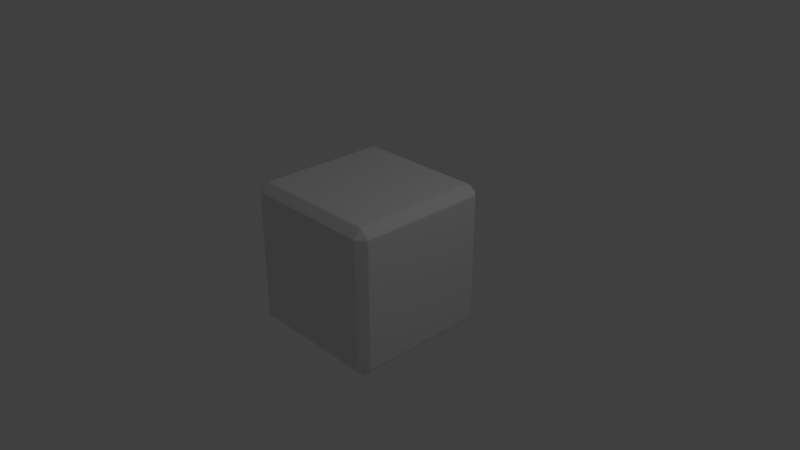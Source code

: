 # Source: TruncatedCube.blend  (saved by Blender 2.78.0; exported with 4.5.12 LTS)
import bpy
from mathutils import Matrix  # noqa: F401  (used for matrix-valued properties, if any)

bpy.ops.wm.read_factory_settings(use_empty=True)
scene = bpy.context.scene
scene.name = 'Scene'

# ---- collections
col_collection_1 = bpy.data.collections.new('Collection 1'); scene.collection.children.link(col_collection_1)

# ---- materials (node trees are filled in below, after node groups)
mat_material = bpy.data.materials.new('Material')
mat_material.alpha_threshold = 0.0
mat_material.use_transparent_shadow = False
mat_material.roughness = 0.5
mat_material.line_color = (0.0, 0.0, 0.0, 1.0)

# ---- material node trees

# ---- world
world_world = bpy.data.worlds.new('World'); scene.world = world_world
world_world.color = (0.05088, 0.05088, 0.05088)
world_world.use_sun_shadow = False
world_world.sun_shadow_jitter_overblur = 0.0
world_world.cycles.sampling_method = 'MANUAL'

# ---- cameras
cam_camera = bpy.data.cameras.new('Camera')
cam_camera.clip_end = 100.0
cam_camera.lens = 35.0
cam_camera.sensor_width = 32.0
cam_camera.sensor_height = 18.0
cam_camera.ortho_scale = 7.314
cam_camera.dof.focus_distance = 0.0
cam_camera.dof.aperture_fstop = 128.0

# ---- lights
light_lamp = bpy.data.lights.new('Lamp', 'POINT')
light_lamp.transmission_factor = 0.0
light_lamp.cutoff_distance = 30.0
light_lamp.energy = 100.0
light_lamp.shadow_buffer_clip_start = 1.001
light_lamp.shadow_soft_size = 0.1
light_lamp.shadow_maximum_resolution = 0.006
light_lamp.use_absolute_resolution = True

# ---- meshes
me_cube = bpy.data.meshes.new('Cube')
me_cube.from_pydata([(1.0, 1.0, -1.0), (1.0, -1.0, -1.0), (-1.0, -1.0, -1.0), (-1.0, 1.0, -1.0), (1.0, 1.0, 1.0), (1.0, -1.0, 1.0), (-1.0, -1.0, 1.0), (-1.0, 1.0, 1.0)], [], [(0, 3, 2, 1), (1, 2, 6, 5), (5, 4, 0, 1), (4, 5, 6, 7), (3, 7, 6, 2), (4, 7, 3, 0)])
me_cube.polygons.foreach_set('use_smooth', [True] * 6)
me_cube.materials.append(mat_material)
me_cube.use_remesh_preserve_volume = False
me_cube.use_remesh_preserve_attributes = False
me_cube.use_mirror_vertex_groups = False
me_cube.update()

# ---- objects
ob_truncatedcube = bpy.data.objects.new('TruncatedCube', me_cube)
ob_lamp = bpy.data.objects.new('Lamp', light_lamp)
ob_camera = bpy.data.objects.new('Camera', cam_camera)

# ---- transforms, parenting, visibility, modifiers, constraints
ob_truncatedcube.location = (0.0, 0.0, 0.0)
ob_truncatedcube.lock_rotations_4d = False
ob_truncatedcube.empty_display_type = 'ARROWS'
ob_truncatedcube.lineart.crease_threshold = 0.0
_m = ob_truncatedcube.modifiers.new('Bevel', 'BEVEL')
_m.width = 0.12
_m.width_pct = 0.12
_m.limit_method = 'NONE'
_m.spread = 0.0
_m = ob_truncatedcube.modifiers.new('Bevel.001', 'BEVEL')
_m.width = 0.01
_m.width_pct = 0.01
_m.limit_method = 'NONE'
_m.spread = 0.0
_m = ob_truncatedcube.modifiers.new('Bevel.002', 'BEVEL')
_m.width = 0.005
_m.width_pct = 0.005
_m.limit_method = 'NONE'
_m.spread = 0.0
_m = ob_truncatedcube.modifiers.new('Subsurf', 'SUBSURF')
_m.uv_smooth = 'PRESERVE_CORNERS'
_m.quality = 2
_m.levels = 2
_m.show_only_control_edges = False
ob_lamp.location = (4.076, 1.005, 5.904)
ob_lamp.rotation_euler = (0.6503, 0.05522, 1.866)
ob_lamp.lock_rotations_4d = False
ob_lamp.empty_display_type = 'ARROWS'
ob_lamp.color = (0.0, 0.0, 0.0, 0.0)
ob_lamp.lineart.crease_threshold = 0.0
ob_camera.location = (7.481, -6.508, 5.344)
ob_camera.rotation_euler = (1.109, 0.0, 0.8149)
ob_camera.lock_rotations_4d = False
ob_camera.empty_display_type = 'ARROWS'
ob_camera.color = (0.0, 0.0, 0.0, 0.0)
ob_camera.display_type = 'WIRE'
ob_camera.lineart.crease_threshold = 0.0

# ---- collection membership
col_collection_1.objects.link(ob_truncatedcube)
col_collection_1.objects.link(ob_lamp)
col_collection_1.objects.link(ob_camera)

# ---- scene / render settings (as saved in the file)
scene.camera = ob_camera
scene.frame_start = 1; scene.frame_end = 250; scene.frame_set(1)
scene.render.engine = 'BLENDER_EEVEE_NEXT'
scene.render.resolution_percentage = 50
scene.render.dither_intensity = 0.0
scene.cycles.use_denoising = False
scene.cycles.samples = 128
scene.cycles.sampling_pattern = 'TABULATED_SOBOL'
scene.cycles.light_sampling_threshold = 0.0
scene.cycles.use_adaptive_sampling = False
scene.cycles.use_light_tree = False
scene.cycles.blur_glossy = 0.0
scene.cycles.sample_clamp_indirect = 0.0
scene.view_settings.view_transform = 'Standard'
bpy.context.view_layer.update()

